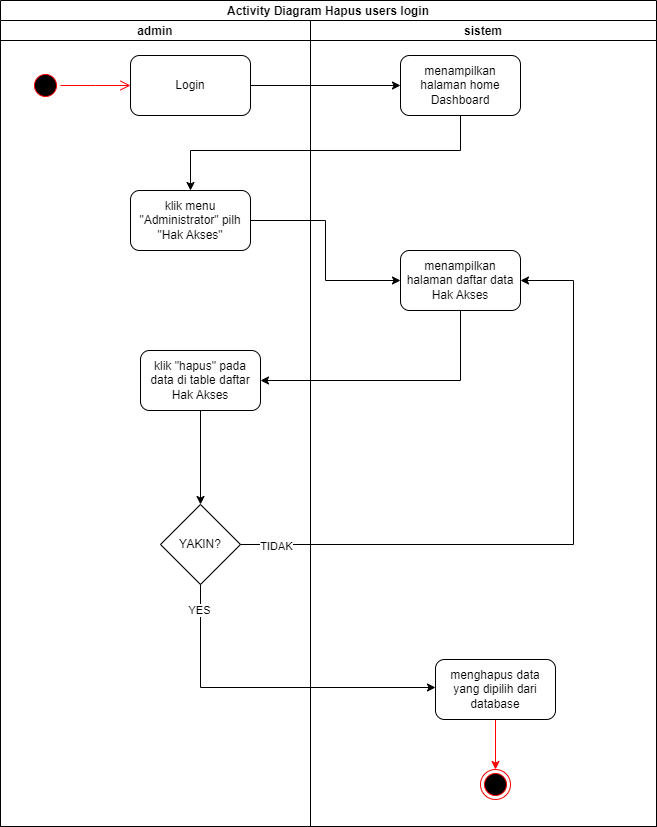

The diagram above was exported from draw.io. Its source (the exported page's mxGraphModel, read from the mxfile embedded in the PNG):
<mxGraphModel dx="880" dy="484" grid="0" gridSize="10" guides="1" tooltips="1" connect="1" arrows="1" fold="1" page="0" pageScale="1" pageWidth="850" pageHeight="1100" math="0" shadow="0">
  <root>
    <mxCell id="0" />
    <mxCell id="1" parent="0" />
    <mxCell id="be2M3VLiWoxh7DTPtR4L-1" value="Activity Diagram Hapus users login" style="swimlane;childLayout=stackLayout;resizeParent=1;resizeParentMax=0;startSize=20;" parent="1" vertex="1">
      <mxGeometry x="131" y="40" width="656" height="826" as="geometry" />
    </mxCell>
    <mxCell id="be2M3VLiWoxh7DTPtR4L-2" value="admin" style="swimlane;startSize=20;" parent="be2M3VLiWoxh7DTPtR4L-1" vertex="1">
      <mxGeometry y="20" width="310" height="806" as="geometry">
        <mxRectangle y="20" width="30" height="460" as="alternateBounds" />
      </mxGeometry>
    </mxCell>
    <mxCell id="be2M3VLiWoxh7DTPtR4L-3" value="" style="ellipse;html=1;shape=startState;fillColor=#000000;strokeColor=#ff0000;" parent="be2M3VLiWoxh7DTPtR4L-2" vertex="1">
      <mxGeometry x="30" y="50" width="30" height="30" as="geometry" />
    </mxCell>
    <mxCell id="be2M3VLiWoxh7DTPtR4L-4" value="" style="edgeStyle=orthogonalEdgeStyle;html=1;verticalAlign=bottom;endArrow=open;endSize=8;strokeColor=#ff0000;rounded=0;" parent="be2M3VLiWoxh7DTPtR4L-2" source="be2M3VLiWoxh7DTPtR4L-3" edge="1">
      <mxGeometry relative="1" as="geometry">
        <mxPoint x="130" y="65" as="targetPoint" />
      </mxGeometry>
    </mxCell>
    <mxCell id="be2M3VLiWoxh7DTPtR4L-5" value="Login" style="rounded=1;whiteSpace=wrap;html=1;" parent="be2M3VLiWoxh7DTPtR4L-2" vertex="1">
      <mxGeometry x="130" y="35" width="120" height="60" as="geometry" />
    </mxCell>
    <mxCell id="be2M3VLiWoxh7DTPtR4L-6" value="klik menu &quot;Administrator&quot; pilh &quot;Hak Akses&quot;" style="rounded=1;whiteSpace=wrap;html=1;" parent="be2M3VLiWoxh7DTPtR4L-2" vertex="1">
      <mxGeometry x="130" y="170" width="120" height="60" as="geometry" />
    </mxCell>
    <mxCell id="be2M3VLiWoxh7DTPtR4L-7" style="edgeStyle=orthogonalEdgeStyle;rounded=0;orthogonalLoop=1;jettySize=auto;html=1;entryX=0.5;entryY=0;entryDx=0;entryDy=0;strokeColor=#000000;" parent="be2M3VLiWoxh7DTPtR4L-2" source="be2M3VLiWoxh7DTPtR4L-8" target="be2M3VLiWoxh7DTPtR4L-9" edge="1">
      <mxGeometry relative="1" as="geometry" />
    </mxCell>
    <mxCell id="be2M3VLiWoxh7DTPtR4L-8" value="klik &quot;hapus&quot; pada data di table daftar Hak Akses" style="rounded=1;whiteSpace=wrap;html=1;" parent="be2M3VLiWoxh7DTPtR4L-2" vertex="1">
      <mxGeometry x="140" y="330" width="120" height="60" as="geometry" />
    </mxCell>
    <mxCell id="be2M3VLiWoxh7DTPtR4L-9" value="YAKIN?" style="rhombus;whiteSpace=wrap;html=1;" parent="be2M3VLiWoxh7DTPtR4L-2" vertex="1">
      <mxGeometry x="160" y="484" width="80" height="80" as="geometry" />
    </mxCell>
    <mxCell id="be2M3VLiWoxh7DTPtR4L-17" style="edgeStyle=orthogonalEdgeStyle;rounded=0;orthogonalLoop=1;jettySize=auto;html=1;entryX=0;entryY=0.5;entryDx=0;entryDy=0;" parent="be2M3VLiWoxh7DTPtR4L-1" source="be2M3VLiWoxh7DTPtR4L-5" target="be2M3VLiWoxh7DTPtR4L-11" edge="1">
      <mxGeometry relative="1" as="geometry" />
    </mxCell>
    <mxCell id="be2M3VLiWoxh7DTPtR4L-18" style="edgeStyle=orthogonalEdgeStyle;rounded=0;orthogonalLoop=1;jettySize=auto;html=1;entryX=0.5;entryY=0;entryDx=0;entryDy=0;" parent="be2M3VLiWoxh7DTPtR4L-1" source="be2M3VLiWoxh7DTPtR4L-11" target="be2M3VLiWoxh7DTPtR4L-6" edge="1">
      <mxGeometry relative="1" as="geometry">
        <Array as="points">
          <mxPoint x="460" y="150" />
          <mxPoint x="190" y="150" />
        </Array>
      </mxGeometry>
    </mxCell>
    <mxCell id="be2M3VLiWoxh7DTPtR4L-19" style="edgeStyle=orthogonalEdgeStyle;rounded=0;orthogonalLoop=1;jettySize=auto;html=1;entryX=0;entryY=0.5;entryDx=0;entryDy=0;" parent="be2M3VLiWoxh7DTPtR4L-1" source="be2M3VLiWoxh7DTPtR4L-6" target="be2M3VLiWoxh7DTPtR4L-13" edge="1">
      <mxGeometry relative="1" as="geometry" />
    </mxCell>
    <mxCell id="be2M3VLiWoxh7DTPtR4L-20" style="edgeStyle=orthogonalEdgeStyle;rounded=0;orthogonalLoop=1;jettySize=auto;html=1;entryX=1;entryY=0.5;entryDx=0;entryDy=0;" parent="be2M3VLiWoxh7DTPtR4L-1" source="be2M3VLiWoxh7DTPtR4L-13" target="be2M3VLiWoxh7DTPtR4L-8" edge="1">
      <mxGeometry relative="1" as="geometry">
        <Array as="points">
          <mxPoint x="460" y="380" />
        </Array>
      </mxGeometry>
    </mxCell>
    <mxCell id="be2M3VLiWoxh7DTPtR4L-21" style="edgeStyle=orthogonalEdgeStyle;rounded=0;orthogonalLoop=1;jettySize=auto;html=1;entryX=1;entryY=0.5;entryDx=0;entryDy=0;" parent="be2M3VLiWoxh7DTPtR4L-1" edge="1">
      <mxGeometry relative="1" as="geometry">
        <Array as="points">
          <mxPoint x="573" y="544" />
          <mxPoint x="573" y="280" />
        </Array>
        <mxPoint x="240" y="544" as="sourcePoint" />
        <mxPoint x="520" y="280" as="targetPoint" />
      </mxGeometry>
    </mxCell>
    <mxCell id="be2M3VLiWoxh7DTPtR4L-22" value="TIDAK" style="edgeLabel;html=1;align=center;verticalAlign=middle;resizable=0;points=[];" parent="be2M3VLiWoxh7DTPtR4L-21" vertex="1" connectable="0">
      <mxGeometry x="-0.8917" y="-1" relative="1" as="geometry">
        <mxPoint as="offset" />
      </mxGeometry>
    </mxCell>
    <mxCell id="be2M3VLiWoxh7DTPtR4L-10" value="sistem" style="swimlane;startSize=20;" parent="be2M3VLiWoxh7DTPtR4L-1" vertex="1">
      <mxGeometry x="310" y="20" width="346" height="806" as="geometry" />
    </mxCell>
    <mxCell id="be2M3VLiWoxh7DTPtR4L-11" value="menampilkan halaman home Dashboard" style="rounded=1;whiteSpace=wrap;html=1;" parent="be2M3VLiWoxh7DTPtR4L-10" vertex="1">
      <mxGeometry x="90" y="35" width="120" height="60" as="geometry" />
    </mxCell>
    <mxCell id="be2M3VLiWoxh7DTPtR4L-13" value="menampilkan halaman daftar data Hak Akses" style="rounded=1;whiteSpace=wrap;html=1;" parent="be2M3VLiWoxh7DTPtR4L-10" vertex="1">
      <mxGeometry x="90" y="230" width="120" height="60" as="geometry" />
    </mxCell>
    <mxCell id="2fPLhhx8KQHWTINMCiSe-2" style="edgeStyle=orthogonalEdgeStyle;rounded=0;orthogonalLoop=1;jettySize=auto;html=1;strokeColor=#FF0000;" edge="1" parent="be2M3VLiWoxh7DTPtR4L-10" source="be2M3VLiWoxh7DTPtR4L-15" target="be2M3VLiWoxh7DTPtR4L-16">
      <mxGeometry relative="1" as="geometry" />
    </mxCell>
    <mxCell id="be2M3VLiWoxh7DTPtR4L-15" value="menghapus data yang dipilih dari database" style="rounded=1;whiteSpace=wrap;html=1;" parent="be2M3VLiWoxh7DTPtR4L-10" vertex="1">
      <mxGeometry x="125" y="639" width="120" height="60" as="geometry" />
    </mxCell>
    <mxCell id="be2M3VLiWoxh7DTPtR4L-16" value="" style="ellipse;html=1;shape=endState;fillColor=#000000;strokeColor=#ff0000;" parent="be2M3VLiWoxh7DTPtR4L-10" vertex="1">
      <mxGeometry x="170" y="749" width="30" height="30" as="geometry" />
    </mxCell>
    <mxCell id="2fPLhhx8KQHWTINMCiSe-3" style="edgeStyle=orthogonalEdgeStyle;rounded=0;orthogonalLoop=1;jettySize=auto;html=1;" edge="1" parent="be2M3VLiWoxh7DTPtR4L-1" source="be2M3VLiWoxh7DTPtR4L-9" target="be2M3VLiWoxh7DTPtR4L-15">
      <mxGeometry relative="1" as="geometry">
        <Array as="points">
          <mxPoint x="200" y="687" />
        </Array>
      </mxGeometry>
    </mxCell>
    <mxCell id="2fPLhhx8KQHWTINMCiSe-4" value="YES" style="edgeLabel;html=1;align=center;verticalAlign=middle;resizable=0;points=[];" vertex="1" connectable="0" parent="2fPLhhx8KQHWTINMCiSe-3">
      <mxGeometry x="-0.8521" y="-2" relative="1" as="geometry">
        <mxPoint as="offset" />
      </mxGeometry>
    </mxCell>
  </root>
</mxGraphModel>